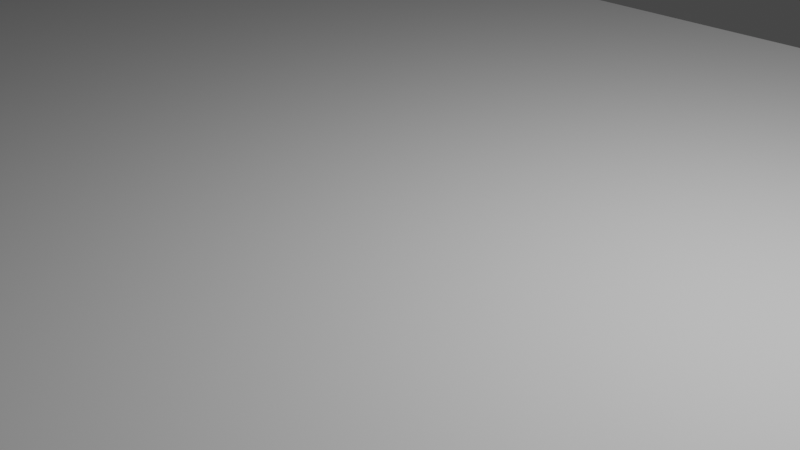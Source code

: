 # Source: woodenfloor.blend  (saved by Blender 2.80.75; exported with 4.5.12 LTS)
import bpy
from mathutils import Matrix  # noqa: F401  (used for matrix-valued properties, if any)

bpy.ops.wm.read_factory_settings(use_empty=True)
scene = bpy.context.scene
scene.name = 'Scene'

# ---- collections
col_collection = bpy.data.collections.new('Collection'); scene.collection.children.link(col_collection)

# ---- world
world_world = bpy.data.worlds.new('World'); scene.world = world_world
world_world.use_nodes = True; world_world.node_tree.nodes.clear()
_N = world_world.node_tree.nodes; _L = world_world.node_tree.links
n0 = _N.new('ShaderNodeOutputWorld'); n0.name = 'World Output'; n0.location = (300, 300)
n1 = _N.new('ShaderNodeBackground'); n1.name = 'Background'; n1.location = (10, 300)
n1.inputs[0].default_value = (0.05088, 0.05088, 0.05088, 1.0)
_L.new(n1.outputs[0], n0.inputs[0])
n0.is_active_output = True
world_world.color = (0.05088, 0.05088, 0.05088)
world_world.use_sun_shadow = False
world_world.sun_shadow_jitter_overblur = 0.0

# ---- cameras
cam_camera = bpy.data.cameras.new('Camera')
cam_camera.clip_end = 100.0
cam_camera.ortho_scale = 7.314

# ---- lights
light_light = bpy.data.lights.new('Light', 'POINT')
light_light.transmission_factor = 0.0
light_light.energy = 1000.0
light_light.shadow_soft_size = 0.1
light_light.shadow_maximum_resolution = 0.006
light_light.use_absolute_resolution = True

# ---- meshes
me_cube_001 = bpy.data.meshes.new('Cube.001')
me_cube_001.from_pydata([(-1.0, -1.0, -1.0), (-1.0, -1.0, 1.0), (1.0, -1.0, -1.0), (1.0, -1.0, 1.0), (-1.0, 0.6753, 1.031), (-1.0, 0.674, -0.9635), (-1.0, 0.6748, 1.034), (-1.0, 0.6748, -0.9658), (1.0, 1.0, -1.0), (1.0, 1.0, 1.0), (-1.0, 0.6748, 0.03417), (-0.2582, 0.6748, -0.9658), (-0.2582, 0.6748, 1.034), (1.0, 1.0, 0.0), (-1.0, 0.6744, -0.9647), (-1.0, 0.6747, -0.4652), (0.1613, 1.0, 1.0), (0.1613, 1.0, -1.0)], [], [(0, 1, 6, 10, 7), (8, 13, 9, 3, 2), (2, 3, 1, 0), (7, 11, 17, 8, 2, 0), (9, 16, 12, 6, 1, 3), (10, 15, 14, 7), (17, 11, 7, 14, 5, 4, 6, 12, 16), (6, 4, 15, 10), (4, 5, 14, 15), (8, 17, 16, 9, 13)])
_uv = me_cube_001.uv_layers.new(name='UVMap')
_uv.uv.foreach_set('vector', [0.375, 0.0, 0.625, 0.0, 0.625, 0.25, 0.5, 0.25, 0.375, 0.25, 0.375, 0.5, 0.5, 0.5, 0.625, 0.5, 0.625, 0.75, 0.375, 0.75, 0.375, 0.75, 0.625, 0.75, 0.625, 1.0, 0.375, 1.0, 0.125, 0.5, 0.25, 0.5, 0.3125, 0.5, 0.375, 0.5, 0.375, 0.75, 0.125, 0.75, 0.625, 0.5, 0.6875, 0.5, 0.75, 0.5, 0.875, 0.5, 0.875, 0.75, 0.625, 0.75, 0.5, 0.25, 0.4485, 0.261, 0.397, 0.272, 0.375, 0.25, 0.375, 0.4375, 0.375, 0.375, 0.375, 0.25, 0.397, 0.272, 0.419, 0.294, 0.581, 0.294, 0.625, 0.25, 0.625, 0.375, 0.625, 0.4375, 0.625, 0.25, 0.581, 0.294, 0.4485, 0.261, 0.5, 0.25, 0.581, 0.294, 0.419, 0.294, 0.397, 0.272, 0.4485, 0.261, 0.375, 0.5, 0.375, 0.4375, 0.625, 0.4375, 0.625, 0.5, 0.5, 0.5])
me_cube_001.use_remesh_preserve_volume = False
me_cube_001.use_remesh_preserve_attributes = False
me_cube_001.use_mirror_vertex_groups = False
me_cube_001.update()

# ---- objects
ob_light = bpy.data.objects.new('Light', light_light)
ob_camera = bpy.data.objects.new('Camera', cam_camera)
ob_cube = bpy.data.objects.new('Cube', me_cube_001)

# ---- transforms, parenting, visibility, modifiers, constraints
ob_light.location = (4.076, 1.005, 5.904)
ob_light.rotation_euler = (0.6503, 0.05522, 1.866)
ob_light.lock_rotations_4d = False
ob_light.empty_display_type = 'ARROWS'
ob_light.color = (0.0, 0.0, 0.0, 0.0)
ob_light.lineart.crease_threshold = 0.0
ob_camera.location = (7.359, -6.926, 4.958)
ob_camera.rotation_euler = (1.109, 0.0, 0.8149)
ob_camera.lock_rotations_4d = False
ob_camera.empty_display_type = 'ARROWS'
ob_camera.color = (0.0, 0.0, 0.0, 0.0)
ob_camera.display_type = 'WIRE'
ob_camera.lineart.crease_threshold = 0.0
ob_cube.location = (10.67, -0.5779, 0.0)
ob_cube.rotation_euler = (0.01222, 0.0, 0.0)
ob_cube.scale = (23.62, 12.5, 0.01)
ob_cube.lineart.crease_threshold = 0.0

# ---- collection membership
col_collection.objects.link(ob_light)
col_collection.objects.link(ob_camera)
col_collection.objects.link(ob_cube)

# ---- scene / render settings (as saved in the file)
scene.camera = ob_camera
scene.frame_start = 1; scene.frame_end = 250; scene.frame_set(1)
scene.render.engine = 'BLENDER_EEVEE_NEXT'
scene.cycles.use_denoising = False
scene.cycles.samples = 128
scene.cycles.sampling_pattern = 'TABULATED_SOBOL'
scene.cycles.use_adaptive_sampling = False
scene.cycles.use_light_tree = False
scene.view_settings.view_transform = 'Filmic'
bpy.context.view_layer.update()
